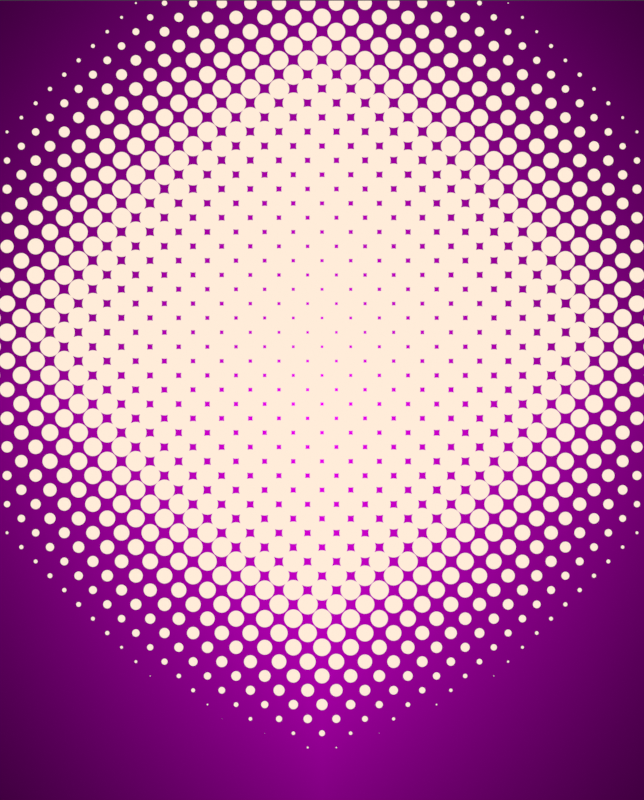 # Source: halftone_prototyping.blend  (saved by Blender 3.0.42; exported with 4.5.12 LTS)
import bpy
from mathutils import Matrix  # noqa: F401  (used for matrix-valued properties, if any)

bpy.ops.wm.read_factory_settings(use_empty=True)
scene = bpy.context.scene
scene.name = 'Scene'

# ---- collections
col_collection = bpy.data.collections.new('Collection'); scene.collection.children.link(col_collection)

# ---- images (referenced by path relative to the original .blend; pixels are not part of the script)
import os
ASSET_DIR = os.environ.get("B2B_ASSET_DIR", "")  # directory of the original .blend (textures are referenced by path, not embedded)
HERE = os.path.dirname(os.path.abspath(__file__))  # packed textures are extracted next to this script under _unpacked/

def load_image(name, relpath, width, height, colorspace="sRGB"):
    """Load a texture the original file referenced (path relative to the .blend, or extracted next to this script)."""
    p = next((c for c in (os.path.join(HERE, relpath), os.path.join(ASSET_DIR, relpath)) if relpath and os.path.exists(c)), "")
    if p:
        img = bpy.data.images.load(p, check_existing=True)
        img.name = name
    else:  # same state as the original file: an image datablock whose file is absent (Cycles renders it pink)
        img = bpy.data.images.new(name, width, height)
        img.source = "FILE"
        img.filepath = "//" + (relpath or name)
    img.colorspace_settings.name = colorspace
    return img
img_bunny_texture_png = load_image('bunny_texture.png', 'bunny_texture.png', 1024, 1024, 'sRGB')
img_metabals_background_png = load_image('metabals_background.png', 'metabals_background.png', 1024, 1024, 'sRGB')

# ---- materials (node trees are filled in below, after node groups)
mat_metabals_background = bpy.data.materials.new('metabals_background')
mat_metabals_background.surface_render_method = 'BLENDED'
mat_metabals_background.blend_method = 'BLEND'
mat_metabals_background.use_transparent_shadow = False

# ---- material node trees
mat_metabals_background.use_nodes = True; mat_metabals_background.node_tree.nodes.clear()
_N = mat_metabals_background.node_tree.nodes; _L = mat_metabals_background.node_tree.links
n0 = _N.new('ShaderNodeTexVoronoi'); n0.name = 'Voronoi Texture'; n0.location = (-669, -395)
n0.inputs[8].default_value = 0.0
n1 = _N.new('ShaderNodeTexImage'); n1.name = 'Image Texture.001'; n1.location = (-287, -529)
n1.image = img_bunny_texture_png
n1.extension = 'CLIP'
n2 = _N.new('ShaderNodeMath'); n2.name = 'Math.003'; n2.location = (-439, 42)
n2.operation = 'SUBTRACT'
n2.use_clamp = True
n3 = _N.new('ShaderNodeTexImage'); n3.name = 'Image Texture.002'; n3.location = (-281, -149)
n3.image = img_bunny_texture_png
n3.extension = 'CLIP'
n4 = _N.new('ShaderNodeTexCoord'); n4.name = 'Texture Coordinate'; n4.location = (-1230, 116)
n5 = _N.new('ShaderNodeMapping'); n5.name = 'Mapping.001'; n5.location = (-445, -139)
n6 = _N.new('ShaderNodeCombineXYZ'); n6.name = 'Combine XYZ.002'; n6.location = (-712, -655)
n6.inputs[0].default_value = 1.2
n6.inputs[1].default_value = 1.2
n6.inputs[2].default_value = 1.2
n7 = _N.new('ShaderNodeCombineXYZ'); n7.name = 'Combine XYZ.001'; n7.location = (-1014, -477)
n7.inputs[0].default_value = 0.5
n7.inputs[1].default_value = 0.5
n8 = _N.new('ShaderNodeValue'); n8.name = 'Value'; n8.location = (-1562, -579)
n8.outputs[0].default_value = 25.87
n9 = _N.new('ShaderNodeCombineXYZ'); n9.name = 'Combine XYZ'; n9.location = (-1130, -230)
n10 = _N.new('ShaderNodeMath'); n10.name = 'Math.005'; n10.location = (-1319, -286)
n10.operation = 'DIVIDE'
n11 = _N.new('ShaderNodeTexVoronoi'); n11.name = 'Voronoi Texture.001'; n11.location = (-663, -16)
n11.inputs[8].default_value = 0.0
n12 = _N.new('ShaderNodeVectorMath'); n12.name = 'Vector Math'; n12.location = (-805, -302)
n12.operation = 'SUBTRACT'
n13 = _N.new('ShaderNodeMapping'); n13.name = 'Mapping.002'; n13.location = (-870, 13)
n14 = _N.new('ShaderNodeMath'); n14.name = 'Math.008'; n14.location = (655, -93)
n14.operation = 'GREATER_THAN'
n15 = _N.new('ShaderNodeMath'); n15.name = 'Math.010'; n15.location = (601, 114)
n15.operation = 'GREATER_THAN'
n16 = _N.new('ShaderNodeMath'); n16.name = 'Math.009'; n16.location = (649, -581)
n16.operation = 'GREATER_THAN'
n17 = _N.new('ShaderNodeMath'); n17.name = 'Math'; n17.location = (464, -575)
n17.operation = 'MULTIPLY'
n18 = _N.new('ShaderNodeValue'); n18.name = 'Value.001'; n18.location = (147, -784)
n18.outputs[0].default_value = 0.02
n19 = _N.new('ShaderNodeValue'); n19.name = 'Value.002'; n19.location = (119, 112)
n19.outputs[0].default_value = 0.04
n20 = _N.new('ShaderNodeMath'); n20.name = 'Math.011'; n20.location = (585, -323)
n20.operation = 'GREATER_THAN'
n21 = _N.new('ShaderNodeMath'); n21.name = 'Math.012'; n21.location = (342, -364)
n21.operation = 'MULTIPLY'
n22 = _N.new('ShaderNodeMapping'); n22.name = 'Mapping'; n22.location = (-448, -535)
n23 = _N.new('ShaderNodeMath'); n23.name = 'Math.001'; n23.location = (-449, -375)
n23.operation = 'SUBTRACT'
n23.use_clamp = True
n24 = _N.new('ShaderNodeMath'); n24.name = 'Math.006'; n24.location = (385, 79)
n24.operation = 'MULTIPLY'
n25 = _N.new('ShaderNodeSeparateColor'); n25.name = 'Separate RGB'; n25.location = (-16, -176)
n26 = _N.new('ShaderNodeMath'); n26.name = 'Math.004'; n26.location = (424, -94)
n26.operation = 'MULTIPLY'
n27 = _N.new('ShaderNodeMath'); n27.name = 'Math.013'; n27.location = (188, -139)
n27.operation = 'POWER'
n27.inputs[1].default_value = 1.5
n28 = _N.new('ShaderNodeSeparateColor'); n28.name = 'Separate RGB.001'; n28.location = (4, -569)
n29 = _N.new('ShaderNodeMath'); n29.name = 'Math.014'; n29.location = (211, -608)
n29.operation = 'POWER'
n29.inputs[1].default_value = 1.5
n30 = _N.new('ShaderNodeOutputMaterial'); n30.name = 'Material Output'; n30.location = (2409, 127)
n31 = _N.new('ShaderNodeEmission'); n31.name = 'Emission'; n31.location = (2134, 213)
n32 = _N.new('ShaderNodeTexImage'); n32.name = 'Image Texture'; n32.location = (1159, 477)
n32.image = img_metabals_background_png
n32.extension = 'CLIP'
n33 = _N.new('ShaderNodeMix'); n33.name = 'Mix.002'; n33.location = (1803, 195)
n33.data_type = 'RGBA'
n34 = _N.new('ShaderNodeMix'); n34.name = 'Mix'; n34.location = (1186, -37)
n34.data_type = 'RGBA'
n34.inputs[6].default_value = (0.0, 0.0, 0.0, 1.0)
n34.inputs[7].default_value = (0.1183, 0.5119, 0.3663, 1.0)
n35 = _N.new('ShaderNodeMix'); n35.name = 'Mix.001'; n35.location = (1368, -37)
n35.data_type = 'RGBA'
n35.inputs[7].default_value = (1.0, 0.8388, 0.6939, 1.0)
n36 = _N.new('ShaderNodeMath'); n36.name = 'Math.002'; n36.location = (989, -92)
n37 = _N.new('ShaderNodeMath'); n37.name = 'Math.015'; n37.location = (1480, 152)
n38 = _N.new('ShaderNodeMath'); n38.name = 'Math.007'; n38.location = (837, 129)
_L.new(n4.outputs[2], n32.inputs[0])
_L.new(n4.outputs[3], n0.inputs[0])
_L.new(n0.outputs[2], n22.inputs[0])
_L.new(n22.outputs[0], n1.inputs[0])
_L.new(n1.outputs[0], n28.inputs[0])
_L.new(n17.outputs[0], n16.inputs[0])
_L.new(n23.outputs[0], n17.inputs[1])
_L.new(n0.outputs[0], n23.inputs[1])
_L.new(n11.outputs[2], n5.inputs[0])
_L.new(n5.outputs[0], n3.inputs[0])
_L.new(n3.outputs[0], n25.inputs[0])
_L.new(n11.outputs[0], n2.inputs[1])
_L.new(n4.outputs[3], n13.inputs[0])
_L.new(n26.outputs[0], n14.inputs[0])
_L.new(n13.outputs[0], n11.inputs[0])
_L.new(n6.outputs[0], n22.inputs[3])
_L.new(n6.outputs[0], n5.inputs[3])
_L.new(n7.outputs[0], n12.inputs[0])
_L.new(n7.outputs[0], n22.inputs[1])
_L.new(n8.outputs[0], n0.inputs[2])
_L.new(n8.outputs[0], n11.inputs[2])
_L.new(n10.outputs[0], n9.inputs[0])
_L.new(n10.outputs[0], n9.inputs[1])
_L.new(n9.outputs[0], n13.inputs[1])
_L.new(n8.outputs[0], n10.inputs[1])
_L.new(n12.outputs[0], n5.inputs[1])
_L.new(n9.outputs[0], n12.inputs[1])
_L.new(n14.outputs[0], n36.inputs[0])
_L.new(n34.outputs[2], n35.inputs[6])
_L.new(n36.outputs[0], n34.inputs[0])
_L.new(n2.outputs[0], n24.inputs[0])
_L.new(n24.outputs[0], n15.inputs[0])
_L.new(n15.outputs[0], n38.inputs[0])
_L.new(n25.outputs[1], n27.inputs[0])
_L.new(n2.outputs[0], n26.inputs[1])
_L.new(n16.outputs[0], n36.inputs[1])
_L.new(n28.outputs[1], n29.inputs[0])
_L.new(n38.outputs[0], n35.inputs[0])
_L.new(n18.outputs[0], n14.inputs[1])
_L.new(n18.outputs[0], n16.inputs[1])
_L.new(n25.outputs[0], n24.inputs[1])
_L.new(n19.outputs[0], n15.inputs[1])
_L.new(n21.outputs[0], n20.inputs[0])
_L.new(n28.outputs[0], n21.inputs[0])
_L.new(n20.outputs[0], n38.inputs[1])
_L.new(n19.outputs[0], n20.inputs[1])
_L.new(n23.outputs[0], n21.inputs[1])
_L.new(n27.outputs[0], n26.inputs[0])
_L.new(n29.outputs[0], n17.inputs[0])
_L.new(n31.outputs[0], n30.inputs[0])
_L.new(n35.outputs[2], n33.inputs[7])
_L.new(n33.outputs[2], n31.inputs[0])
_L.new(n32.outputs[0], n33.inputs[6])
_L.new(n36.outputs[0], n37.inputs[1])
_L.new(n37.outputs[0], n33.inputs[0])
_L.new(n38.outputs[0], n37.inputs[0])
n30.is_active_output = True

# ---- world
world_world = bpy.data.worlds.new('World'); scene.world = world_world
world_world.use_nodes = True; world_world.node_tree.nodes.clear()
_N = world_world.node_tree.nodes; _L = world_world.node_tree.links
n0 = _N.new('ShaderNodeOutputWorld'); n0.name = 'World Output'; n0.location = (300, 300)
n1 = _N.new('ShaderNodeBackground'); n1.name = 'Background'; n1.location = (10, 300)
n1.inputs[0].default_value = (0.05088, 0.05088, 0.05088, 1.0)
_L.new(n1.outputs[0], n0.inputs[0])
n0.is_active_output = True
world_world.color = (0.05088, 0.05088, 0.05088)
world_world.use_sun_shadow = False
world_world.sun_shadow_jitter_overblur = 0.0

# ---- cameras
cam_camera = bpy.data.cameras.new('Camera')
cam_camera.type = 'ORTHO'
cam_camera.clip_end = 100.0
cam_camera.ortho_scale = 1.08

# ---- lights
light_light = bpy.data.lights.new('Light', 'POINT')
light_light.transmission_factor = 0.0
light_light.energy = 1000.0
light_light.shadow_soft_size = 0.1
light_light.shadow_maximum_resolution = 0.006
light_light.use_absolute_resolution = True

# ---- meshes
me_metabals_background = bpy.data.meshes.new('metabals_background')
me_metabals_background.from_pydata([(-0.4363, -0.6362, -0.0005223), (0.4363, -0.6362, -0.0005223), (-0.4363, 0.4478, -0.0005223), (0.4363, 0.4478, -0.0005223)], [], [(0, 1, 3, 2)])
_uv = me_metabals_background.uv_layers.new(name='UVMap')
_uv.uv.foreach_set('vector', [0.0, 0.0, 1.0, 0.0, 1.0, 1.0, 0.0, 1.0])
me_metabals_background.materials.append(mat_metabals_background)
me_metabals_background.use_remesh_fix_poles = True
me_metabals_background.use_remesh_preserve_attributes = False
me_metabals_background.update()

# ---- objects
ob_metabals_background = bpy.data.objects.new('metabals_background', me_metabals_background)
ob_light = bpy.data.objects.new('Light', light_light)
ob_camera = bpy.data.objects.new('Camera', cam_camera)

# ---- transforms, parenting, visibility, modifiers, constraints
ob_metabals_background.location = (0.0, 0.0, 0.1731)
ob_light.location = (4.076, 1.005, 5.904)
ob_light.rotation_euler = (0.6503, 0.05522, 1.866)
ob_light.lock_rotations_4d = False
ob_light.empty_display_type = 'ARROWS'
ob_light.color = (0.0, 0.0, 0.0, 0.0)
ob_light.lineart.crease_threshold = 0.0
ob_camera.location = (0.0, -0.09134, 2.74)
ob_camera.lock_rotations_4d = False
ob_camera.empty_display_type = 'ARROWS'
ob_camera.color = (0.0, 0.0, 0.0, 0.0)
ob_camera.display_type = 'WIRE'
ob_camera.lineart.crease_threshold = 0.0

# ---- collection membership
scene.collection.objects.link(ob_metabals_background)
col_collection.objects.link(ob_light)
col_collection.objects.link(ob_camera)

# ---- scene / render settings (as saved in the file)
scene.camera = ob_camera
scene.frame_start = 1; scene.frame_end = 250; scene.frame_set(1)
scene.render.engine = 'BLENDER_EEVEE_NEXT'
scene.render.resolution_x = 1024
scene.render.resolution_y = 1272
scene.cycles.use_denoising = False
scene.cycles.sampling_pattern = 'TABULATED_SOBOL'
scene.cycles.use_light_tree = False
scene.view_settings.view_transform = 'Standard'
bpy.context.view_layer.update()
